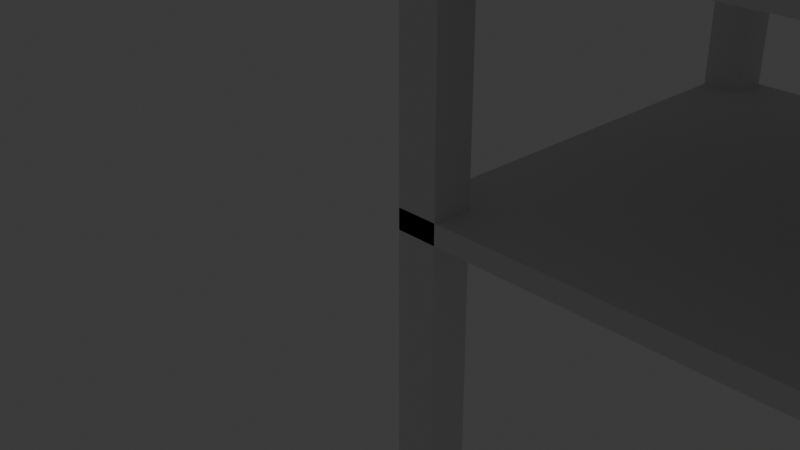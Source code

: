 # Source: Workbench_Model.blend  (saved by Blender 4.5.90; exported with 4.5.12 LTS)
import bpy
from mathutils import Matrix  # noqa: F401  (used for matrix-valued properties, if any)

bpy.ops.wm.read_factory_settings(use_empty=True)
scene = bpy.context.scene
scene.name = 'Scene'

# ---- collections
col_collection = bpy.data.collections.new('Collection'); scene.collection.children.link(col_collection)

# ---- materials (node trees are filled in below, after node groups)
mat_material_001 = bpy.data.materials.new('Material.001')
mat_material_001.alpha_threshold = 0.0
mat_material_001.roughness = 0.5
mat_material_001.line_color = (0.0, 0.0, 0.0, 1.0)
mat_material = bpy.data.materials.new('Material')
mat_material.alpha_threshold = 0.0
mat_material.roughness = 0.5
mat_material.line_color = (0.0, 0.0, 0.0, 1.0)
mat_material_002 = bpy.data.materials.new('Material.002')
mat_material_002.alpha_threshold = 0.0
mat_material_002.roughness = 0.5
mat_material_002.line_color = (0.0, 0.0, 0.0, 1.0)
mat_material_003 = bpy.data.materials.new('Material.003')
mat_material_003.alpha_threshold = 0.0
mat_material_003.roughness = 0.5
mat_material_003.line_color = (0.0, 0.0, 0.0, 1.0)

# ---- material node trees
mat_material_001.use_nodes = True; mat_material_001.node_tree.nodes.clear()
_N = mat_material_001.node_tree.nodes; _L = mat_material_001.node_tree.links
n0 = _N.new('ShaderNodeOutputMaterial'); n0.name = 'Material Output'; n0.location = (200, 100)
n1 = _N.new('ShaderNodeBsdfPrincipled'); n1.name = 'Principled BSDF'; n1.location = (-200, 100)
n1.inputs[3].default_value = 1.45
_L.new(n1.outputs[0], n0.inputs[0])
n0.is_active_output = True
mat_material.use_nodes = True; mat_material.node_tree.nodes.clear()
_N = mat_material.node_tree.nodes; _L = mat_material.node_tree.links
n0 = _N.new('ShaderNodeOutputMaterial'); n0.name = 'Material Output'; n0.location = (200, 100)
n1 = _N.new('ShaderNodeBsdfPrincipled'); n1.name = 'Principled BSDF'; n1.location = (-200, 100)
n1.inputs[3].default_value = 1.45
_L.new(n1.outputs[0], n0.inputs[0])
n0.is_active_output = True
mat_material_002.use_nodes = True; mat_material_002.node_tree.nodes.clear()
_N = mat_material_002.node_tree.nodes; _L = mat_material_002.node_tree.links
n0 = _N.new('ShaderNodeOutputMaterial'); n0.name = 'Material Output'; n0.location = (200, 100)
n1 = _N.new('ShaderNodeBsdfPrincipled'); n1.name = 'Principled BSDF'; n1.location = (-200, 100)
n1.inputs[3].default_value = 1.45
_L.new(n1.outputs[0], n0.inputs[0])
n0.is_active_output = True
mat_material_003.use_nodes = True; mat_material_003.node_tree.nodes.clear()
_N = mat_material_003.node_tree.nodes; _L = mat_material_003.node_tree.links
n0 = _N.new('ShaderNodeOutputMaterial'); n0.name = 'Material Output'; n0.location = (200, 100)
n1 = _N.new('ShaderNodeBsdfPrincipled'); n1.name = 'Principled BSDF'; n1.location = (-200, 100)
n1.inputs[3].default_value = 1.45
_L.new(n1.outputs[0], n0.inputs[0])
n0.is_active_output = True

# ---- world
world_world = bpy.data.worlds.new('World'); scene.world = world_world
world_world.use_nodes = True; world_world.node_tree.nodes.clear()
_N = world_world.node_tree.nodes; _L = world_world.node_tree.links
n0 = _N.new('ShaderNodeOutputWorld'); n0.name = 'World Output'; n0.location = (200, 100)
n1 = _N.new('ShaderNodeBackground'); n1.name = 'Background'; n1.location = (-200, 100)
n1.inputs[0].default_value = (0.05088, 0.05088, 0.05088, 1.0)
_L.new(n1.outputs[0], n0.inputs[0])
n0.is_active_output = True
world_world.color = (0.05088, 0.05088, 0.05088)
world_world.sun_shadow_jitter_overblur = 0.0

# ---- cameras
cam_camera = bpy.data.cameras.new('Camera')
cam_camera.clip_end = 100.0
cam_camera.ortho_scale = 7.314

# ---- lights
light_light = bpy.data.lights.new('Light', 'POINT')
light_light.energy = 1000.0
light_light.shadow_soft_size = 0.1

# ---- meshes
me_cube_002 = bpy.data.meshes.new('Cube.002')
me_cube_002.from_pydata([(1.0, 1.0, 1.0), (1.0, 1.0, -1.0), (1.0, -1.0, 1.0), (1.0, -1.0, -1.0), (-1.0, 1.0, 1.0), (-1.0, 1.0, -1.0), (-1.0, -1.0, 1.0), (-1.0, -1.0, -1.0), (-37.0, 1.0, 1.0), (-37.0, 1.0, -1.0), (-37.0, -1.0, 1.0), (-37.0, -1.0, -1.0), (-39.0, 1.0, 1.0), (-39.0, 1.0, -1.0), (-39.0, -1.0, 1.0), (-39.0, -1.0, -1.0), (-39.0, -1.0, -0.04167), (-39.0, -1.0, 0.04167), (-39.0, 23.0, -0.04167), (-39.0, 23.0, 0.04167), (1.0, -1.0, -0.04167), (1.0, -1.0, 0.04167), (1.0, 23.0, -0.04167), (1.0, 23.0, 0.04167), (-37.0, 23.0, 1.0), (-37.0, 23.0, -1.0), (-37.0, 21.0, 1.0), (-37.0, 21.0, -1.0), (-39.0, 23.0, 1.0), (-39.0, 23.0, -1.0), (-39.0, 21.0, 1.0), (-39.0, 21.0, -1.0), (1.0, 23.0, 1.0), (1.0, 23.0, -1.0), (1.0, 21.0, 1.0), (1.0, 21.0, -1.0), (-1.0, 23.0, 1.0), (-1.0, 23.0, -1.0), (-1.0, 21.0, 1.0), (-1.0, 21.0, -1.0), (-39.0, -1.0, 0.9583), (-39.0, -1.0, 1.042), (-39.0, 23.0, 0.9583), (-39.0, 23.0, 1.042), (1.0, -1.0, 0.9583), (1.0, -1.0, 1.042), (1.0, 23.0, 0.9583), (1.0, 23.0, 1.042)], [], [(0, 4, 6, 2), (3, 2, 6, 7), (7, 6, 4, 5), (5, 1, 3, 7), (1, 0, 2, 3), (5, 4, 0, 1), (8, 12, 14, 10), (11, 10, 14, 15), (15, 14, 12, 13), (13, 9, 11, 15), (9, 8, 10, 11), (13, 12, 8, 9), (16, 17, 19, 18), (18, 19, 23, 22), (22, 23, 21, 20), (20, 21, 17, 16), (18, 22, 20, 16), (23, 19, 17, 21), (24, 28, 30, 26), (27, 26, 30, 31), (31, 30, 28, 29), (29, 25, 27, 31), (25, 24, 26, 27), (29, 28, 24, 25), (32, 36, 38, 34), (35, 34, 38, 39), (39, 38, 36, 37), (37, 33, 35, 39), (33, 32, 34, 35), (37, 36, 32, 33), (40, 41, 43, 42), (42, 43, 47, 46), (46, 47, 45, 44), (44, 45, 41, 40), (42, 46, 44, 40), (47, 43, 41, 45)])
me_cube_002.polygons.foreach_set('material_index', [0, 0, 0, 0, 0, 0, 1, 1, 1, 1, 1, 1, 2, 2, 2, 2, 2, 2, 3, 3, 3, 3, 3, 3, 4, 4, 4, 4, 4, 4, 2, 2, 2, 2, 2, 2])
_uv = me_cube_002.uv_layers.new(name='UVMap')
_uv.uv.foreach_set('vector', [0.625, 0.5, 0.875, 0.5, 0.875, 0.75, 0.625, 0.75, 0.375, 0.75, 0.625, 0.75, 0.625, 1.0, 0.375, 1.0, 0.375, 0.0, 0.625, 0.0, 0.625, 0.25, 0.375, 0.25, 0.125, 0.5, 0.375, 0.5, 0.375, 0.75, 0.125, 0.75, 0.375, 0.5, 0.625, 0.5, 0.625, 0.75, 0.375, 0.75, 0.375, 0.25, 0.625, 0.25, 0.625, 0.5, 0.375, 0.5, 0.625, 0.5, 0.875, 0.5, 0.875, 0.75, 0.625, 0.75, 0.375, 0.75, 0.625, 0.75, 0.625, 1.0, 0.375, 1.0, 0.375, 0.0, 0.625, 0.0, 0.625, 0.25, 0.375, 0.25, 0.125, 0.5, 0.375, 0.5, 0.375, 0.75, 0.125, 0.75, 0.375, 0.5, 0.625, 0.5, 0.625, 0.75, 0.375, 0.75, 0.375, 0.25, 0.625, 0.25, 0.625, 0.5, 0.375, 0.5, 0.375, 0.0, 0.625, 0.0, 0.625, 0.25, 0.375, 0.25, 0.375, 0.25, 0.625, 0.25, 0.625, 0.5, 0.375, 0.5, 0.375, 0.5, 0.625, 0.5, 0.625, 0.75, 0.375, 0.75, 0.375, 0.75, 0.625, 0.75, 0.625, 1.0, 0.375, 1.0, 0.125, 0.5, 0.375, 0.5, 0.375, 0.75, 0.125, 0.75, 0.625, 0.5, 0.875, 0.5, 0.875, 0.75, 0.625, 0.75, 0.625, 0.5, 0.875, 0.5, 0.875, 0.75, 0.625, 0.75, 0.375, 0.75, 0.625, 0.75, 0.625, 1.0, 0.375, 1.0, 0.375, 0.0, 0.625, 0.0, 0.625, 0.25, 0.375, 0.25, 0.125, 0.5, 0.375, 0.5, 0.375, 0.75, 0.125, 0.75, 0.375, 0.5, 0.625, 0.5, 0.625, 0.75, 0.375, 0.75, 0.375, 0.25, 0.625, 0.25, 0.625, 0.5, 0.375, 0.5, 0.625, 0.5, 0.875, 0.5, 0.875, 0.75, 0.625, 0.75, 0.375, 0.75, 0.625, 0.75, 0.625, 1.0, 0.375, 1.0, 0.375, 0.0, 0.625, 0.0, 0.625, 0.25, 0.375, 0.25, 0.125, 0.5, 0.375, 0.5, 0.375, 0.75, 0.125, 0.75, 0.375, 0.5, 0.625, 0.5, 0.625, 0.75, 0.375, 0.75, 0.375, 0.25, 0.625, 0.25, 0.625, 0.5, 0.375, 0.5, 0.375, 0.0, 0.625, 0.0, 0.625, 0.25, 0.375, 0.25, 0.375, 0.25, 0.625, 0.25, 0.625, 0.5, 0.375, 0.5, 0.375, 0.5, 0.625, 0.5, 0.625, 0.75, 0.375, 0.75, 0.375, 0.75, 0.625, 0.75, 0.625, 1.0, 0.375, 1.0, 0.125, 0.5, 0.375, 0.5, 0.375, 0.75, 0.125, 0.75, 0.625, 0.5, 0.875, 0.5, 0.875, 0.75, 0.625, 0.75])
me_cube_002.materials.append(mat_material_001)
me_cube_002.materials.append(mat_material)
me_cube_002.materials.append(None)
me_cube_002.materials.append(mat_material_002)
me_cube_002.materials.append(mat_material_003)
me_cube_002.use_mirror_vertex_groups = False
me_cube_002.update()

# ---- objects
ob_light = bpy.data.objects.new('Light', light_light)
ob_camera = bpy.data.objects.new('Camera', cam_camera)
ob_cube_002 = bpy.data.objects.new('Cube.002', me_cube_002)

# ---- transforms, parenting, visibility, modifiers, constraints
ob_light.location = (4.076, 1.005, 5.904)
ob_light.rotation_euler = (0.6503, 0.05522, 1.866)
ob_light.lock_rotations_4d = False
ob_light.empty_display_type = 'ARROWS'
ob_light.color = (0.0, 0.0, 0.0, 0.0)
ob_light.lineart.crease_threshold = 0.0
ob_camera.location = (7.359, -6.926, 4.958)
ob_camera.rotation_euler = (1.109, 0.0, 0.8149)
ob_camera.lock_rotations_4d = False
ob_camera.empty_display_type = 'ARROWS'
ob_camera.color = (0.0, 0.0, 0.0, 0.0)
ob_camera.display_type = 'WIRE'
ob_camera.lineart.crease_threshold = 0.0
ob_cube_002.location = (9.75, 0.25, 0.0)
ob_cube_002.scale = (0.25, 0.25, 3.0)
ob_cube_002.lock_rotations_4d = False
ob_cube_002.empty_display_type = 'ARROWS'
ob_cube_002.lineart.crease_threshold = 0.0

# ---- collection membership
col_collection.objects.link(ob_light)
col_collection.objects.link(ob_camera)
col_collection.objects.link(ob_cube_002)

# ---- scene / render settings (as saved in the file)
scene.camera = ob_camera
scene.frame_start = 1; scene.frame_end = 250; scene.frame_set(1)
scene.render.engine = 'BLENDER_EEVEE_NEXT'
bpy.context.view_layer.update()

